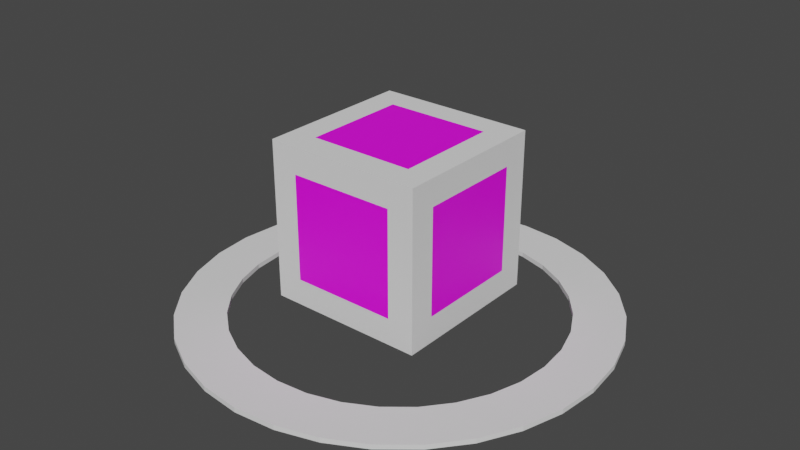 # Source: SceneGizmo.blend  (saved by Blender 3.0.42; exported with 4.5.12 LTS)
import bpy
from mathutils import Matrix  # noqa: F401  (used for matrix-valued properties, if any)

bpy.ops.wm.read_factory_settings(use_empty=True)
scene = bpy.context.scene
scene.name = 'Scene'

# ---- collections
col_collection = bpy.data.collections.new('Collection'); scene.collection.children.link(col_collection)

# ---- images (referenced by path relative to the original .blend; pixels are not part of the script)
import os
ASSET_DIR = os.environ.get("B2B_ASSET_DIR", "")  # directory of the original .blend (textures are referenced by path, not embedded)
HERE = os.path.dirname(os.path.abspath(__file__))  # packed textures are extracted next to this script under _unpacked/

def load_image(name, relpath, width, height, colorspace="sRGB"):
    """Load a texture the original file referenced (path relative to the .blend, or extracted next to this script)."""
    p = next((c for c in (os.path.join(HERE, relpath), os.path.join(ASSET_DIR, relpath)) if relpath and os.path.exists(c)), "")
    if p:
        img = bpy.data.images.load(p, check_existing=True)
        img.name = name
    else:  # same state as the original file: an image datablock whose file is absent (Cycles renders it pink)
        img = bpy.data.images.new(name, width, height)
        img.source = "FILE"
        img.filepath = "//" + (relpath or name)
    img.colorspace_settings.name = colorspace
    return img
img_shita_png = load_image('Shita.png', 'Shita.png', 1024, 1024, 'sRGB')
img_ushiro_png = load_image('Ushiro.png', 'Ushiro.png', 1024, 1024, 'sRGB')
img_hidari_png = load_image('Hidari.png', 'Hidari.png', 1024, 1024, 'sRGB')
img_ue_png = load_image('Ue.png', 'Ue.png', 1024, 1024, 'sRGB')
img_mae_png = load_image('Mae.png', 'Mae.png', 1024, 1024, 'sRGB')
img_migi_png = load_image('Migi.png', 'Migi.png', 1024, 1024, 'sRGB')

# ---- materials (node trees are filled in below, after node groups)
mat_shita = bpy.data.materials.new('Shita')
mat_shita.use_transparent_shadow = False
mat_ushiro = bpy.data.materials.new('Ushiro')
mat_ushiro.use_transparent_shadow = False
mat_hidari = bpy.data.materials.new('Hidari')
mat_hidari.use_transparent_shadow = False
mat_ue = bpy.data.materials.new('Ue')
mat_ue.use_transparent_shadow = False
mat_mae = bpy.data.materials.new('Mae')
mat_mae.use_transparent_shadow = False
mat_migi = bpy.data.materials.new('Migi')
mat_migi.use_transparent_shadow = False

# ---- material node trees
mat_shita.use_nodes = True; mat_shita.node_tree.nodes.clear()
_N = mat_shita.node_tree.nodes; _L = mat_shita.node_tree.links
n0 = _N.new('ShaderNodeBsdfPrincipled'); n0.name = 'Principled BSDF'; n0.location = (10, 300)
n0.distribution = 'GGX'
n0.subsurface_method = 'BURLEY'
n0.inputs[3].default_value = 1.45
n0.inputs[27].default_value = (0.0, 0.0, 0.0, 1.0)
n0.inputs[28].default_value = 1.0
n1 = _N.new('ShaderNodeOutputMaterial'); n1.name = 'Material Output'; n1.location = (300, 300)
n2 = _N.new('ShaderNodeTexImage'); n2.name = '画像テクスチャ'; n2.location = (-280, 280)
n2.image = img_shita_png
_L.new(n0.outputs[0], n1.inputs[0])
_L.new(n2.outputs[0], n0.inputs[0])
n1.is_active_output = True
mat_ushiro.use_nodes = True; mat_ushiro.node_tree.nodes.clear()
_N = mat_ushiro.node_tree.nodes; _L = mat_ushiro.node_tree.links
n0 = _N.new('ShaderNodeBsdfPrincipled'); n0.name = 'Principled BSDF'; n0.location = (10, 300)
n0.distribution = 'GGX'
n0.subsurface_method = 'BURLEY'
n0.inputs[3].default_value = 1.45
n0.inputs[27].default_value = (0.0, 0.0, 0.0, 1.0)
n0.inputs[28].default_value = 1.0
n1 = _N.new('ShaderNodeOutputMaterial'); n1.name = 'Material Output'; n1.location = (300, 300)
n2 = _N.new('ShaderNodeTexImage'); n2.name = '画像テクスチャ'; n2.location = (-280, 280)
n2.image = img_ushiro_png
_L.new(n0.outputs[0], n1.inputs[0])
_L.new(n2.outputs[0], n0.inputs[0])
n1.is_active_output = True
mat_hidari.use_nodes = True; mat_hidari.node_tree.nodes.clear()
_N = mat_hidari.node_tree.nodes; _L = mat_hidari.node_tree.links
n0 = _N.new('ShaderNodeBsdfPrincipled'); n0.name = 'Principled BSDF'; n0.location = (10, 300)
n0.distribution = 'GGX'
n0.subsurface_method = 'BURLEY'
n0.inputs[3].default_value = 1.45
n0.inputs[27].default_value = (0.0, 0.0, 0.0, 1.0)
n0.inputs[28].default_value = 1.0
n1 = _N.new('ShaderNodeOutputMaterial'); n1.name = 'Material Output'; n1.location = (300, 300)
n2 = _N.new('ShaderNodeTexImage'); n2.name = '画像テクスチャ'; n2.location = (-280, 280)
n2.image = img_hidari_png
_L.new(n0.outputs[0], n1.inputs[0])
_L.new(n2.outputs[0], n0.inputs[0])
n1.is_active_output = True
mat_ue.use_nodes = True; mat_ue.node_tree.nodes.clear()
_N = mat_ue.node_tree.nodes; _L = mat_ue.node_tree.links
n0 = _N.new('ShaderNodeBsdfPrincipled'); n0.name = 'Principled BSDF'; n0.location = (10, 300)
n0.distribution = 'GGX'
n0.subsurface_method = 'BURLEY'
n0.inputs[3].default_value = 1.45
n0.inputs[27].default_value = (0.0, 0.0, 0.0, 1.0)
n0.inputs[28].default_value = 1.0
n1 = _N.new('ShaderNodeOutputMaterial'); n1.name = 'Material Output'; n1.location = (300, 300)
n2 = _N.new('ShaderNodeTexImage'); n2.name = '画像テクスチャ'; n2.location = (-280, 280)
n2.image = img_ue_png
_L.new(n0.outputs[0], n1.inputs[0])
_L.new(n2.outputs[0], n0.inputs[0])
n1.is_active_output = True
mat_mae.use_nodes = True; mat_mae.node_tree.nodes.clear()
_N = mat_mae.node_tree.nodes; _L = mat_mae.node_tree.links
n0 = _N.new('ShaderNodeBsdfPrincipled'); n0.name = 'Principled BSDF'; n0.location = (10, 300)
n0.distribution = 'GGX'
n0.subsurface_method = 'BURLEY'
n0.inputs[3].default_value = 1.45
n0.inputs[27].default_value = (0.0, 0.0, 0.0, 1.0)
n0.inputs[28].default_value = 1.0
n1 = _N.new('ShaderNodeOutputMaterial'); n1.name = 'Material Output'; n1.location = (300, 300)
n2 = _N.new('ShaderNodeTexImage'); n2.name = '画像テクスチャ'; n2.location = (-280, 280)
n2.image = img_mae_png
_L.new(n0.outputs[0], n1.inputs[0])
_L.new(n2.outputs[0], n0.inputs[0])
n1.is_active_output = True
mat_migi.use_nodes = True; mat_migi.node_tree.nodes.clear()
_N = mat_migi.node_tree.nodes; _L = mat_migi.node_tree.links
n0 = _N.new('ShaderNodeBsdfPrincipled'); n0.name = 'Principled BSDF'; n0.location = (10, 300)
n0.distribution = 'GGX'
n0.subsurface_method = 'BURLEY'
n0.inputs[3].default_value = 1.45
n0.inputs[27].default_value = (0.0, 0.0, 0.0, 1.0)
n0.inputs[28].default_value = 1.0
n1 = _N.new('ShaderNodeOutputMaterial'); n1.name = 'Material Output'; n1.location = (300, 300)
n2 = _N.new('ShaderNodeTexImage'); n2.name = '画像テクスチャ'; n2.location = (-280, 280)
n2.image = img_migi_png
_L.new(n0.outputs[0], n1.inputs[0])
_L.new(n2.outputs[0], n0.inputs[0])
n1.is_active_output = True

# ---- world
world_world = bpy.data.worlds.new('World'); scene.world = world_world
world_world.use_nodes = True; world_world.node_tree.nodes.clear()
_N = world_world.node_tree.nodes; _L = world_world.node_tree.links
n0 = _N.new('ShaderNodeOutputWorld'); n0.name = 'World Output'; n0.location = (300, 300)
n1 = _N.new('ShaderNodeBackground'); n1.name = 'Background'; n1.location = (10, 300)
n1.inputs[0].default_value = (0.05088, 0.05088, 0.05088, 1.0)
_L.new(n1.outputs[0], n0.inputs[0])
n0.is_active_output = True
world_world.color = (0.05088, 0.05088, 0.05088)
world_world.use_sun_shadow = False
world_world.sun_shadow_jitter_overblur = 0.0

# ---- meshes
me_x = bpy.data.meshes.new('立方体')
me_x.from_pydata([(-0.6667, 0.6667, 0.0), (0.6667, 0.6667, 0.0), (-0.6667, -0.6667, 0.0), (0.6667, -0.6667, 0.0)], [], [(1, 3, 2, 0)])
_uv = me_x.uv_layers.new(name='UVマップ')
_uv.uv.foreach_set('vector', [0.0, 1.0, 0.0, 0.0, 1.0, 0.0, 1.0, 1.0])
me_x.materials.append(mat_shita)
me_x.use_remesh_fix_poles = True
me_x.use_remesh_preserve_attributes = False
me_x.update()
me_001 = bpy.data.meshes.new('立方体.001')
me_001.from_pydata([(-0.1111, -0.1111, 0.1111), (0.2222, -0.1111, 0.1111), (-0.1111, -0.1111, -0.2222), (0.2222, -0.1111, -0.2222), (0.2222, 0.2222, 0.1111), (-0.1111, 0.2222, 0.1111), (-0.1111, 0.2222, -0.2222)], [], [(3, 1, 0, 2), (4, 5, 0, 1), (2, 0, 5, 6)])
_uv = me_001.uv_layers.new(name='UVマップ')
_uv.uv.foreach_set('vector', [0.5833, 0.9583, 0.625, 0.9583, 0.625, 1.0, 0.5833, 1.0, 0.8333, 0.7083, 0.875, 0.7083, 0.875, 0.75, 0.8333, 0.75, 0.5833, 0.0, 0.625, 0.0, 0.625, 0.04167, 0.5833, 0.04167])
me_001.use_remesh_fix_poles = True
me_001.use_remesh_preserve_attributes = False
me_001.update()
me_002 = bpy.data.meshes.new('立方体.002')
me_002.from_pydata([(-0.1111, -0.1111, -0.1111), (0.2222, -0.1111, -0.1111), (-0.1111, -0.1111, 0.2222), (0.2222, -0.1111, 0.2222), (-0.1111, 0.2222, -0.1111), (0.2222, 0.2222, -0.1111), (-0.1111, 0.2222, 0.2222)], [], [(4, 5, 1, 0), (1, 3, 2, 0), (0, 2, 6, 4)])
_uv = me_002.uv_layers.new(name='UVマップ')
_uv.uv.foreach_set('vector', [0.125, 0.7083, 0.1667, 0.7083, 0.1667, 0.75, 0.125, 0.75, 0.375, 0.9583, 0.4167, 0.9583, 0.4167, 1.0, 0.375, 1.0, 0.375, 0.0, 0.4167, 0.0, 0.4167, 0.04167, 0.375, 0.04167])
me_002.use_remesh_fix_poles = True
me_002.use_remesh_preserve_attributes = False
me_002.update()
me_003 = bpy.data.meshes.new('立方体.003')
me_003.from_pydata([(0.1111, -0.1111, -0.1111), (-0.2222, -0.1111, -0.1111), (0.1111, -0.1111, 0.2222), (-0.2222, -0.1111, 0.2222), (-0.2222, 0.2222, -0.1111), (0.1111, 0.2222, 0.2222), (0.1111, 0.2222, -0.1111)], [], [(4, 6, 0, 1), (0, 2, 3, 1), (6, 5, 2, 0)])
_uv = me_003.uv_layers.new(name='UVマップ')
_uv.uv.foreach_set('vector', [0.3333, 0.7083, 0.375, 0.7083, 0.375, 0.75, 0.3333, 0.75, 0.375, 0.75, 0.4167, 0.75, 0.4167, 0.7917, 0.375, 0.7917, 0.375, 0.7083, 0.4167, 0.7083, 0.4167, 0.75, 0.375, 0.75])
me_003.use_remesh_fix_poles = True
me_003.use_remesh_preserve_attributes = False
me_003.update()
me_004 = bpy.data.meshes.new('立方体.004')
me_004.from_pydata([(0.1111, -0.1111, 0.1111), (-0.2222, -0.1111, 0.1111), (0.1111, -0.1111, -0.2222), (-0.2222, -0.1111, -0.2222), (0.1111, 0.2222, 0.1111), (-0.2222, 0.2222, 0.1111), (0.1111, 0.2222, -0.2222)], [], [(6, 4, 0, 2), (2, 0, 1, 3), (4, 5, 1, 0)])
_uv = me_004.uv_layers.new(name='UVマップ')
_uv.uv.foreach_set('vector', [0.5833, 0.7083, 0.625, 0.7083, 0.625, 0.75, 0.5833, 0.75, 0.5833, 0.75, 0.625, 0.75, 0.625, 0.7917, 0.5833, 0.7917, 0.625, 0.7083, 0.6667, 0.7083, 0.6667, 0.75, 0.625, 0.75])
me_004.use_remesh_fix_poles = True
me_004.use_remesh_preserve_attributes = False
me_004.update()
me_005 = bpy.data.meshes.new('立方体.005')
me_005.from_pydata([(-0.08333, -0.08333, -0.3333), (-0.08333, -0.08333, 0.3333), (0.25, -0.08333, -0.3333), (0.25, -0.08333, 0.3333), (-0.08333, -0.08333, 0.6667), (0.25, -0.08333, 0.6667), (-0.08333, -0.08333, -0.6667), (0.25, -0.08333, -0.6667), (-0.08333, 0.25, -0.3333), (-0.08333, 0.25, 0.3333), (-0.08333, 0.25, 0.6667), (-0.08333, 0.25, -0.6667)], [], [(7, 2, 0, 6), (2, 3, 1, 0), (3, 5, 4, 1), (6, 0, 8, 11), (0, 1, 9, 8), (1, 4, 10, 9)])
_uv = me_005.uv_layers.new(name='UVマップ')
_uv.uv.foreach_set('vector', [0.4167, 0.9583, 0.4583, 0.9583, 0.4583, 1.0, 0.4167, 1.0, 0.4583, 0.9583, 0.5417, 0.9583, 0.5417, 1.0, 0.4583, 1.0, 0.5417, 0.9583, 0.5833, 0.9583, 0.5833, 1.0, 0.5417, 1.0, 0.4167, 0.0, 0.4583, 0.0, 0.4583, 0.04167, 0.4167, 0.04167, 0.4583, 0.0, 0.5417, 0.0, 0.5417, 0.04167, 0.4583, 0.04167, 0.5417, 0.0, 0.5833, 0.0, 0.5833, 0.04167, 0.5417, 0.04167])
me_005.use_remesh_fix_poles = True
me_005.use_remesh_preserve_attributes = False
me_005.update()
me_006 = bpy.data.meshes.new('立方体.006')
me_006.from_pydata([(1.0, -0.08333, -0.5833), (0.3333, -0.08333, 0.08333), (-0.3333, -0.08333, 0.08333), (-0.6667, -0.08333, 0.08333), (-0.6667, 1.917, -0.5833), (0.6667, -0.08333, 0.08333), (0.3333, -0.08333, -0.25), (-0.3333, -0.08333, -0.25), (-0.6667, -0.08333, -0.25), (0.6667, -0.08333, -0.25), (1.0, 0.5833, -0.25), (0.3333, 0.25, 0.08333), (-0.3333, 0.25, 0.08333), (-0.6667, 0.25, 0.08333), (0.6667, 0.25, 0.08333)], [], [(14, 11, 1, 5), (11, 12, 2, 1), (9, 5, 1, 6), (6, 1, 2, 7), (12, 13, 3, 2), (7, 2, 3, 8)])
_uv = me_006.uv_layers.new(name='UVマップ')
_uv.uv.foreach_set('vector', [0.6667, 0.7083, 0.7083, 0.7083, 0.7083, 0.75, 0.6667, 0.75, 0.7083, 0.7083, 0.7917, 0.7083, 0.7917, 0.75, 0.7083, 0.75, 0.5833, 0.7917, 0.625, 0.7917, 0.625, 0.8333, 0.5833, 0.8333, 0.5833, 0.8333, 0.625, 0.8333, 0.625, 0.9167, 0.5833, 0.9167, 0.7917, 0.7083, 0.8333, 0.7083, 0.8333, 0.75, 0.7917, 0.75, 0.5833, 0.9167, 0.625, 0.9167, 0.625, 0.9583, 0.5833, 0.9583])
me_006.use_remesh_fix_poles = True
me_006.use_remesh_preserve_attributes = False
me_006.update()
me_007 = bpy.data.meshes.new('立方体.007')
me_007.from_pydata([(-0.3333, -0.08333, -0.08333), (0.3333, -0.08333, -0.08333), (-0.6667, -0.08333, -0.08333), (0.6667, -0.08333, -0.08333), (0.3333, -0.08333, 0.25), (-0.3333, -0.08333, 0.25), (-0.6667, -0.08333, 0.25), (0.6667, -0.08333, 0.25), (-0.3333, 0.25, -0.08333), (0.3333, 0.25, -0.08333), (-0.6667, 0.25, -0.08333), (0.6667, 0.25, -0.08333)], [], [(10, 8, 0, 2), (8, 9, 1, 0), (9, 11, 3, 1), (0, 5, 6, 2), (1, 4, 5, 0), (3, 7, 4, 1)])
_uv = me_007.uv_layers.new(name='UVマップ')
_uv.uv.foreach_set('vector', [0.1667, 0.7083, 0.2083, 0.7083, 0.2083, 0.75, 0.1667, 0.75, 0.2083, 0.7083, 0.2917, 0.7083, 0.2917, 0.75, 0.2083, 0.75, 0.2917, 0.7083, 0.3333, 0.7083, 0.3333, 0.75, 0.2917, 0.75, 0.375, 0.9167, 0.4167, 0.9167, 0.4167, 0.9583, 0.375, 0.9583, 0.375, 0.8333, 0.4167, 0.8333, 0.4167, 0.9167, 0.375, 0.9167, 0.375, 0.7917, 0.4167, 0.7917, 0.4167, 0.8333, 0.375, 0.8333])
me_007.use_remesh_fix_poles = True
me_007.use_remesh_preserve_attributes = False
me_007.update()
me_008 = bpy.data.meshes.new('立方体.008')
me_008.from_pydata([(0.08333, -0.08333, 0.3333), (0.08333, -0.08333, -0.3333), (-0.25, -0.08333, -0.3333), (-0.25, -0.08333, 0.3333), (0.08333, -0.08333, 0.6667), (-0.25, -0.08333, 0.6667), (0.08333, -0.08333, -0.6667), (-0.25, -0.08333, -0.6667), (-0.5833, 0.5833, -1.0), (0.08333, 0.25, -0.3333), (0.08333, 0.25, 0.3333), (0.08333, 0.25, 0.6667), (0.08333, 0.25, -0.6667)], [], [(12, 9, 1, 6), (9, 10, 0, 1), (6, 1, 2, 7), (1, 0, 3, 2), (0, 4, 5, 3), (10, 11, 4, 0)])
_uv = me_008.uv_layers.new(name='UVマップ')
_uv.uv.foreach_set('vector', [0.4167, 0.7083, 0.4583, 0.7083, 0.4583, 0.75, 0.4167, 0.75, 0.4583, 0.7083, 0.5417, 0.7083, 0.5417, 0.75, 0.4583, 0.75, 0.4167, 0.75, 0.4583, 0.75, 0.4583, 0.7917, 0.4167, 0.7917, 0.4583, 0.75, 0.5417, 0.75, 0.5417, 0.7917, 0.4583, 0.7917, 0.5417, 0.75, 0.5833, 0.75, 0.5833, 0.7917, 0.5417, 0.7917, 0.5417, 0.7083, 0.5833, 0.7083, 0.5833, 0.75, 0.5417, 0.75])
me_008.use_remesh_fix_poles = True
me_008.use_remesh_preserve_attributes = False
me_008.update()
me_009 = bpy.data.meshes.new('立方体.009')
me_009.from_pydata([(-0.6667, 0.0, 0.6667), (0.6667, 0.0, 0.6667), (-0.6667, 0.0, -0.6667), (0.6667, 0.0, -0.6667)], [], [(1, 0, 2, 3)])
_uv = me_009.uv_layers.new(name='UVマップ')
_uv.uv.foreach_set('vector', [1.0, 1.0, 0.0, 1.0, 0.0, 0.0, 1.0, 0.0])
me_009.materials.append(mat_ushiro)
me_009.use_remesh_fix_poles = True
me_009.use_remesh_preserve_attributes = False
me_009.update()
me_010 = bpy.data.meshes.new('立方体.010')
me_010.from_pydata([(0.08333, 0.3333, 0.08333), (0.08333, -0.3333, 0.08333), (-0.25, 0.3333, 0.08333), (-0.25, -0.3333, 0.08333), (0.08333, 0.3333, -0.25), (0.08333, -0.3333, -0.25), (0.08333, 0.6667, 0.08333), (-0.25, 0.6667, 0.08333), (0.08333, 0.6667, -0.25), (0.08333, -0.6667, 0.08333), (-0.25, -0.6667, 0.08333), (0.08333, -0.6667, -0.25)], [], [(6, 7, 2, 0), (0, 2, 3, 1), (8, 6, 0, 4), (4, 0, 1, 5), (1, 3, 10, 9), (5, 1, 9, 11)])
_uv = me_010.uv_layers.new(name='UVマップ')
_uv.uv.foreach_set('vector', [0.625, 0.5417, 0.6667, 0.5417, 0.6667, 0.5833, 0.625, 0.5833, 0.625, 0.5833, 0.6667, 0.5833, 0.6667, 0.6667, 0.625, 0.6667, 0.5833, 0.5417, 0.625, 0.5417, 0.625, 0.5833, 0.5833, 0.5833, 0.5833, 0.5833, 0.625, 0.5833, 0.625, 0.6667, 0.5833, 0.6667, 0.625, 0.6667, 0.6667, 0.6667, 0.6667, 0.7083, 0.625, 0.7083, 0.5833, 0.6667, 0.625, 0.6667, 0.625, 0.7083, 0.5833, 0.7083])
me_010.use_remesh_fix_poles = True
me_010.use_remesh_preserve_attributes = False
me_010.update()
me_011 = bpy.data.meshes.new('立方体.011')
me_011.from_pydata([(0.1111, 0.1111, 0.1111), (-0.2222, 0.1111, 0.1111), (0.1111, 0.1111, -0.2222), (-0.2222, 0.1111, -0.2222), (0.1111, -0.2222, 0.1111), (-0.2222, -0.2222, 0.1111), (0.1111, -0.2222, -0.2222)], [], [(3, 1, 0, 2), (2, 0, 4, 6), (0, 1, 5, 4)])
_uv = me_011.uv_layers.new(name='UVマップ')
_uv.uv.foreach_set('vector', [0.5833, 0.4583, 0.625, 0.4583, 0.625, 0.5, 0.5833, 0.5, 0.5833, 0.5, 0.625, 0.5, 0.625, 0.5417, 0.5833, 0.5417, 0.625, 0.5, 0.6667, 0.5, 0.6667, 0.5417, 0.625, 0.5417])
me_011.use_remesh_fix_poles = True
me_011.use_remesh_preserve_attributes = False
me_011.update()
me_012 = bpy.data.meshes.new('立方体.012')
me_012.from_pydata([(0.0, 0.6667, 0.6667), (0.0, 0.6667, -0.6667), (0.0, -0.6667, 0.6667), (0.0, -0.6667, -0.6667)], [], [(1, 0, 2, 3)])
_uv = me_012.uv_layers.new(name='UVマップ')
_uv.uv.foreach_set('vector', [1.0, 0.0, 1.0, 1.0, 0.0, 1.0, 0.0, 0.0])
me_012.materials.append(mat_hidari)
me_012.use_remesh_fix_poles = True
me_012.use_remesh_preserve_attributes = False
me_012.update()
me_013 = bpy.data.meshes.new('立方体.013')
me_013.from_pydata([(0.08333, -0.3333, -0.08333), (0.08333, 0.3333, -0.08333), (-0.25, 0.3333, -0.08333), (-0.25, -0.3333, -0.08333), (0.08333, 0.3333, 0.25), (0.08333, -0.3333, 0.25), (0.08333, 0.6667, -0.08333), (-0.25, 0.6667, -0.08333), (0.08333, 0.6667, 0.25), (-0.25, -0.6667, -0.08333), (0.08333, -0.6667, 0.25), (0.08333, -0.6667, -0.08333)], [], [(6, 8, 4, 1), (1, 4, 5, 0), (7, 6, 1, 2), (2, 1, 0, 3), (0, 5, 10, 11), (3, 0, 11, 9)])
_uv = me_013.uv_layers.new(name='UVマップ')
_uv.uv.foreach_set('vector', [0.375, 0.5417, 0.4167, 0.5417, 0.4167, 0.5833, 0.375, 0.5833, 0.375, 0.5833, 0.4167, 0.5833, 0.4167, 0.6667, 0.375, 0.6667, 0.3333, 0.5417, 0.375, 0.5417, 0.375, 0.5833, 0.3333, 0.5833, 0.3333, 0.5833, 0.375, 0.5833, 0.375, 0.6667, 0.3333, 0.6667, 0.375, 0.6667, 0.4167, 0.6667, 0.4167, 0.7083, 0.375, 0.7083, 0.3333, 0.6667, 0.375, 0.6667, 0.375, 0.7083, 0.3333, 0.7083])
me_013.use_remesh_fix_poles = True
me_013.use_remesh_preserve_attributes = False
me_013.update()
me_014 = bpy.data.meshes.new('立方体.014')
me_014.from_pydata([(0.1111, 0.1111, -0.1111), (-0.2222, 0.1111, -0.1111), (0.1111, 0.1111, 0.2222), (-0.2222, 0.1111, 0.2222), (0.1111, -0.2222, -0.1111), (-0.2222, -0.2222, -0.1111), (0.1111, -0.2222, 0.2222)], [], [(1, 3, 2, 0), (1, 0, 4, 5), (0, 2, 6, 4)])
_uv = me_014.uv_layers.new(name='UVマップ')
_uv.uv.foreach_set('vector', [0.375, 0.4583, 0.4167, 0.4583, 0.4167, 0.5, 0.375, 0.5, 0.3333, 0.5, 0.375, 0.5, 0.375, 0.5417, 0.3333, 0.5417, 0.375, 0.5, 0.4167, 0.5, 0.4167, 0.5417, 0.375, 0.5417])
me_014.use_remesh_fix_poles = True
me_014.use_remesh_preserve_attributes = False
me_014.update()
me_015 = bpy.data.meshes.new('立方体.015')
me_015.from_pydata([(0.08333, 0.08333, 0.3333), (0.08333, 0.08333, -0.3333), (-0.25, 0.08333, -0.3333), (-0.25, 0.08333, 0.3333), (0.08333, 0.08333, 0.6667), (-0.25, 0.08333, 0.6667), (0.08333, 0.08333, -0.6667), (-0.25, 0.08333, -0.6667), (0.08333, -0.25, -0.3333), (0.08333, -0.25, 0.3333), (0.08333, -0.25, 0.6667), (0.08333, -0.25, -0.6667)], [], [(7, 2, 1, 6), (2, 3, 0, 1), (3, 5, 4, 0), (6, 1, 8, 11), (1, 0, 9, 8), (0, 4, 10, 9)])
_uv = me_015.uv_layers.new(name='UVマップ')
_uv.uv.foreach_set('vector', [0.4167, 0.4583, 0.4583, 0.4583, 0.4583, 0.5, 0.4167, 0.5, 0.4583, 0.4583, 0.5417, 0.4583, 0.5417, 0.5, 0.4583, 0.5, 0.5417, 0.4583, 0.5833, 0.4583, 0.5833, 0.5, 0.5417, 0.5, 0.4167, 0.5, 0.4583, 0.5, 0.4583, 0.5417, 0.4167, 0.5417, 0.4583, 0.5, 0.5417, 0.5, 0.5417, 0.5417, 0.4583, 0.5417, 0.5417, 0.5, 0.5833, 0.5, 0.5833, 0.5417, 0.5417, 0.5417])
me_015.use_remesh_fix_poles = True
me_015.use_remesh_preserve_attributes = False
me_015.update()
me_016 = bpy.data.meshes.new('立方体.016')
me_016.from_pydata([(-0.1111, 0.1111, 0.1111), (0.2222, 0.1111, 0.1111), (-0.1111, 0.1111, -0.2222), (0.2222, 0.1111, -0.2222), (-0.1111, -0.2222, 0.1111), (-0.1111, -0.2222, -0.2222), (0.2222, -0.2222, 0.1111)], [], [(5, 4, 0, 2), (2, 0, 1, 3), (1, 0, 4, 6)])
_uv = me_016.uv_layers.new(name='UVマップ')
_uv.uv.foreach_set('vector', [0.5833, 0.2083, 0.625, 0.2083, 0.625, 0.25, 0.5833, 0.25, 0.5833, 0.25, 0.625, 0.25, 0.625, 0.2917, 0.5833, 0.2917, 0.8333, 0.5, 0.875, 0.5, 0.875, 0.5417, 0.8333, 0.5417])
me_016.use_remesh_fix_poles = True
me_016.use_remesh_preserve_attributes = False
me_016.update()
me_017 = bpy.data.meshes.new('立方体.017')
me_017.from_pydata([(-0.3333, 0.08333, 0.08333), (0.3333, 0.08333, 0.08333), (-0.6667, 0.08333, 0.08333), (0.6667, 0.08333, 0.08333), (-0.3333, 0.08333, -0.25), (0.3333, 0.08333, -0.25), (-0.6667, 0.08333, -0.25), (0.6667, 0.08333, -0.25), (0.3333, -0.25, 0.08333), (-0.3333, -0.25, 0.08333), (-0.6667, -0.25, 0.08333), (0.6667, -0.25, 0.08333)], [], [(6, 2, 0, 4), (4, 0, 1, 5), (5, 1, 3, 7), (3, 1, 8, 11), (1, 0, 9, 8), (0, 2, 10, 9)])
_uv = me_017.uv_layers.new(name='UVマップ')
_uv.uv.foreach_set('vector', [0.5833, 0.2917, 0.625, 0.2917, 0.625, 0.3333, 0.5833, 0.3333, 0.5833, 0.3333, 0.625, 0.3333, 0.625, 0.4167, 0.5833, 0.4167, 0.5833, 0.4167, 0.625, 0.4167, 0.625, 0.4583, 0.5833, 0.4583, 0.6667, 0.5, 0.7083, 0.5, 0.7083, 0.5417, 0.6667, 0.5417, 0.7083, 0.5, 0.7917, 0.5, 0.7917, 0.5417, 0.7083, 0.5417, 0.7917, 0.5, 0.8333, 0.5, 0.8333, 0.5417, 0.7917, 0.5417])
me_017.use_remesh_fix_poles = True
me_017.use_remesh_preserve_attributes = False
me_017.update()
me_018 = bpy.data.meshes.new('立方体.018')
me_018.from_pydata([(-0.08333, -0.3333, 0.08333), (-0.08333, 0.3333, 0.08333), (0.25, 0.3333, 0.08333), (0.25, -0.3333, 0.08333), (-0.08333, -0.3333, -0.25), (-0.08333, 0.3333, -0.25), (-0.08333, 0.6667, 0.08333), (-0.08333, 0.6667, -0.25), (0.25, 0.6667, 0.08333), (0.25, -0.6667, 0.08333), (-0.08333, -0.6667, 0.08333), (-0.08333, -0.6667, -0.25)], [], [(8, 6, 1, 2), (2, 1, 0, 3), (11, 10, 0, 4), (4, 0, 1, 5), (5, 1, 6, 7), (3, 0, 10, 9)])
_uv = me_018.uv_layers.new(name='UVマップ')
_uv.uv.foreach_set('vector', [0.8333, 0.5417, 0.875, 0.5417, 0.875, 0.5833, 0.8333, 0.5833, 0.8333, 0.5833, 0.875, 0.5833, 0.875, 0.6667, 0.8333, 0.6667, 0.5833, 0.04167, 0.625, 0.04167, 0.625, 0.08333, 0.5833, 0.08333, 0.5833, 0.08333, 0.625, 0.08333, 0.625, 0.1667, 0.5833, 0.1667, 0.5833, 0.1667, 0.625, 0.1667, 0.625, 0.2083, 0.5833, 0.2083, 0.8333, 0.6667, 0.875, 0.6667, 0.875, 0.7083, 0.8333, 0.7083])
me_018.use_remesh_fix_poles = True
me_018.use_remesh_preserve_attributes = False
me_018.update()
me_019 = bpy.data.meshes.new('立方体.019')
me_019.from_pydata([(-0.6667, 0.6667, 0.0), (0.6667, 0.6667, 0.0), (-0.6667, -0.6667, 0.0), (0.6667, -0.6667, 0.0)], [], [(1, 0, 2, 3)])
_uv = me_019.uv_layers.new(name='UVマップ')
_uv.uv.foreach_set('vector', [0.0, 0.0, 1.0, 0.0, 1.0, 1.0, 0.0, 1.0])
me_019.materials.append(mat_ue)
me_019.use_remesh_fix_poles = True
me_019.use_remesh_preserve_attributes = False
me_019.update()
me_020 = bpy.data.meshes.new('立方体.020')
me_020.from_pydata([(-0.6667, 0.0, 0.6667), (0.6667, 0.0, 0.6667), (-0.6667, 0.0, -0.6667), (0.6667, 0.0, -0.6667)], [], [(1, 3, 2, 0)])
_uv = me_020.uv_layers.new(name='UVマップ')
_uv.uv.foreach_set('vector', [0.0, 1.0, 0.0, 0.0, 1.0, 0.0, 1.0, 1.0])
me_020.materials.append(mat_mae)
me_020.use_remesh_fix_poles = True
me_020.use_remesh_preserve_attributes = False
me_020.update()
me_021 = bpy.data.meshes.new('立方体.021')
me_021.from_pydata([(0.0, 0.6667, 0.6667), (0.0, 0.6667, -0.6667), (0.0, -0.6667, 0.6667), (0.0, -0.6667, -0.6667)], [], [(1, 3, 2, 0)])
_uv = me_021.uv_layers.new(name='UVマップ')
_uv.uv.foreach_set('vector', [0.0, 0.0, 1.0, 0.0, 1.0, 1.0, 0.0, 1.0])
me_021.materials.append(mat_migi)
me_021.use_remesh_fix_poles = True
me_021.use_remesh_preserve_attributes = False
me_021.update()
me_022 = bpy.data.meshes.new('立方体.022')
me_022.from_pydata([(-0.08333, 0.08333, 0.3333), (-0.08333, 0.08333, -0.3333), (0.25, 0.08333, -0.3333), (0.25, 0.08333, 0.3333), (-0.08333, 0.08333, 0.6667), (0.25, 0.08333, 0.6667), (-0.08333, 0.08333, -0.6667), (0.25, 0.08333, -0.6667), (-0.08333, -0.25, -0.3333), (-0.08333, -0.25, 0.3333), (-0.08333, -0.25, 0.6667), (-0.08333, -0.25, -0.6667)], [], [(11, 8, 1, 6), (8, 9, 0, 1), (6, 1, 2, 7), (1, 0, 3, 2), (0, 4, 5, 3), (9, 10, 4, 0)])
_uv = me_022.uv_layers.new(name='UVマップ')
_uv.uv.foreach_set('vector', [0.4167, 0.2083, 0.4583, 0.2083, 0.4583, 0.25, 0.4167, 0.25, 0.4583, 0.2083, 0.5417, 0.2083, 0.5417, 0.25, 0.4583, 0.25, 0.4167, 0.25, 0.4583, 0.25, 0.4583, 0.2917, 0.4167, 0.2917, 0.4583, 0.25, 0.5417, 0.25, 0.5417, 0.2917, 0.4583, 0.2917, 0.5417, 0.25, 0.5833, 0.25, 0.5833, 0.2917, 0.5417, 0.2917, 0.5417, 0.2083, 0.5833, 0.2083, 0.5833, 0.25, 0.5417, 0.25])
me_022.use_remesh_fix_poles = True
me_022.use_remesh_preserve_attributes = False
me_022.update()
me_023 = bpy.data.meshes.new('立方体.023')
me_023.from_pydata([(-0.1111, 0.1111, -0.1111), (0.2222, 0.1111, -0.1111), (-0.1111, 0.1111, 0.2222), (0.2222, 0.1111, 0.2222), (-0.1111, -0.2222, 0.2222), (-0.1111, -0.2222, -0.1111), (0.2222, -0.2222, -0.1111)], [], [(0, 2, 3, 1), (5, 4, 2, 0), (0, 1, 6, 5)])
_uv = me_023.uv_layers.new(name='UVマップ')
_uv.uv.foreach_set('vector', [0.375, 0.25, 0.4167, 0.25, 0.4167, 0.2917, 0.375, 0.2917, 0.375, 0.2083, 0.4167, 0.2083, 0.4167, 0.25, 0.375, 0.25, 0.125, 0.5, 0.1667, 0.5, 0.1667, 0.5417, 0.125, 0.5417])
me_023.use_remesh_fix_poles = True
me_023.use_remesh_preserve_attributes = False
me_023.update()
me_024 = bpy.data.meshes.new('立方体.024')
me_024.from_pydata([(-0.08333, 0.3333, -0.08333), (-0.08333, -0.3333, -0.08333), (0.25, 0.3333, -0.08333), (0.25, -0.3333, -0.08333), (-0.08333, -0.3333, 0.25), (-0.08333, 0.3333, 0.25), (-0.08333, 0.6667, 0.25), (-0.08333, 0.6667, -0.08333), (0.25, 0.6667, -0.08333), (-0.08333, -0.6667, -0.08333), (0.25, -0.6667, -0.08333), (-0.08333, -0.6667, 0.25)], [], [(9, 11, 4, 1), (1, 4, 5, 0), (7, 8, 2, 0), (0, 2, 3, 1), (0, 5, 6, 7), (1, 3, 10, 9)])
_uv = me_024.uv_layers.new(name='UVマップ')
_uv.uv.foreach_set('vector', [0.375, 0.04167, 0.4167, 0.04167, 0.4167, 0.08333, 0.375, 0.08333, 0.375, 0.08333, 0.4167, 0.08333, 0.4167, 0.1667, 0.375, 0.1667, 0.125, 0.5417, 0.1667, 0.5417, 0.1667, 0.5833, 0.125, 0.5833, 0.125, 0.5833, 0.1667, 0.5833, 0.1667, 0.6667, 0.125, 0.6667, 0.375, 0.1667, 0.4167, 0.1667, 0.4167, 0.2083, 0.375, 0.2083, 0.125, 0.6667, 0.1667, 0.6667, 0.1667, 0.7083, 0.125, 0.7083])
me_024.use_remesh_fix_poles = True
me_024.use_remesh_preserve_attributes = False
me_024.update()
me_025 = bpy.data.meshes.new('立方体.025')
me_025.from_pydata([(0.3333, 0.08333, -0.08333), (-0.3333, 0.08333, -0.08333), (-0.6667, 0.08333, -0.08333), (0.6667, 0.08333, -0.08333), (-0.3333, 0.08333, 0.25), (0.3333, 0.08333, 0.25), (-0.6667, 0.08333, 0.25), (0.6667, 0.08333, 0.25), (-0.3333, -0.25, -0.08333), (0.3333, -0.25, -0.08333), (-0.6667, -0.25, -0.08333), (0.6667, -0.25, -0.08333)], [], [(0, 5, 7, 3), (1, 4, 5, 0), (2, 6, 4, 1), (2, 1, 8, 10), (1, 0, 9, 8), (0, 3, 11, 9)])
_uv = me_025.uv_layers.new(name='UVマップ')
_uv.uv.foreach_set('vector', [0.375, 0.4167, 0.4167, 0.4167, 0.4167, 0.4583, 0.375, 0.4583, 0.375, 0.3333, 0.4167, 0.3333, 0.4167, 0.4167, 0.375, 0.4167, 0.375, 0.2917, 0.4167, 0.2917, 0.4167, 0.3333, 0.375, 0.3333, 0.1667, 0.5, 0.2083, 0.5, 0.2083, 0.5417, 0.1667, 0.5417, 0.2083, 0.5, 0.2917, 0.5, 0.2917, 0.5417, 0.2083, 0.5417, 0.2917, 0.5, 0.3333, 0.5, 0.3333, 0.5417, 0.2917, 0.5417])
me_025.use_remesh_fix_poles = True
me_025.use_remesh_preserve_attributes = False
me_025.update()
me_x_1 = bpy.data.meshes.new('円柱')
me_x_1.from_pydata([(1.421e-07, 2.69, 0.0306), (0.5248, 2.638, 0.0306), (1.029, 2.485, 0.0306), (1.495, 2.237, 0.0306), (1.902, 1.902, 0.0306), (2.237, 1.495, 0.0306), (2.485, 1.029, 0.0306), (2.638, 0.5248, 0.0306), (2.69, -3.53e-07, 0.0306), (2.638, -0.5248, 0.0306), (2.485, -1.029, 0.0306), (2.237, -1.495, 0.0306), (1.902, -1.902, 0.0306), (1.495, -2.237, 0.0306), (1.029, -2.485, 0.0306), (0.5248, -2.638, 0.0306), (-9.306e-08, -2.69, 0.0306), (-0.5248, -2.638, 0.0306), (-1.029, -2.485, 0.0306), (-1.495, -2.237, 0.0306), (-1.902, -1.902, 0.0306), (-2.237, -1.495, 0.0306), (-2.485, -1.029, 0.0306), (-2.638, -0.5248, 0.0306), (-2.69, -2.033e-07, 0.0306), (-2.638, 0.5248, 0.0306), (-2.485, 1.029, 0.0306), (-2.237, 1.495, 0.0306), (-1.902, 1.902, 0.0306), (-1.495, 2.237, 0.0306), (-1.029, 2.485, 0.0306), (-0.5248, 2.638, 0.0306), (0.4031, 2.027, 0.0306), (3.47e-08, 2.066, 0.0306), (0.7907, 1.909, 0.0306), (1.148, 1.718, 0.0306), (1.461, 1.461, 0.0306), (1.718, 1.148, 0.0306), (1.909, 0.7907, 0.0306), (2.027, 0.4031, 0.0306), (2.066, -3.39e-07, 0.0306), (2.027, -0.4031, 0.0306), (1.909, -0.7907, 0.0306), (1.718, -1.148, 0.0306), (1.461, -1.461, 0.0306), (1.148, -1.718, 0.0306), (0.7907, -1.909, 0.0306), (0.4031, -2.027, 0.0306), (-5.336e-08, -2.066, 0.0306), (-0.4031, -2.027, 0.0306), (-0.7907, -1.909, 0.0306), (-1.148, -1.718, 0.0306), (-1.461, -1.461, 0.0306), (-1.718, -1.148, 0.0306), (-1.909, -0.7907, 0.0306), (-2.027, -0.4031, 0.0306), (-2.066, -2.057e-07, 0.0306), (-2.027, 0.4031, 0.0306), (-1.909, 0.7907, 0.0306), (-1.718, 1.148, 0.0306), (-1.461, 1.461, 0.0306), (-1.148, 1.718, 0.0306), (-0.7907, 1.909, 0.0306), (-0.4031, 2.027, 0.0306), (0.4031, 2.027, -0.0306), (3.47e-08, 2.066, -0.0306), (0.7907, 1.909, -0.0306), (1.148, 1.718, -0.0306), (1.461, 1.461, -0.0306), (1.718, 1.148, -0.0306), (1.909, 0.7907, -0.0306), (2.027, 0.4031, -0.0306), (2.066, -3.39e-07, -0.0306), (2.027, -0.4031, -0.0306), (1.909, -0.7907, -0.0306), (1.718, -1.148, -0.0306), (1.461, -1.461, -0.0306), (1.148, -1.718, -0.0306), (0.7907, -1.909, -0.0306), (0.4031, -2.027, -0.0306), (-5.336e-08, -2.066, -0.0306), (-0.4031, -2.027, -0.0306), (-0.7907, -1.909, -0.0306), (-1.148, -1.718, -0.0306), (-1.461, -1.461, -0.0306), (-1.718, -1.148, -0.0306), (-1.909, -0.7907, -0.0306), (-2.027, -0.4031, -0.0306), (-2.066, -2.057e-07, -0.0306), (-2.027, 0.4031, -0.0306), (-1.909, 0.7907, -0.0306), (-1.718, 1.148, -0.0306), (-1.461, 1.461, -0.0306), (-1.148, 1.718, -0.0306), (-0.7907, 1.909, -0.0306), (-0.4031, 2.027, -0.0306), (0.5248, 2.638, -0.0306), (1.421e-07, 2.69, -0.0306), (1.029, 2.485, -0.0306), (1.495, 2.237, -0.0306), (1.902, 1.902, -0.0306), (2.237, 1.495, -0.0306), (2.485, 1.029, -0.0306), (2.638, 0.5248, -0.0306), (2.69, -3.53e-07, -0.0306), (2.638, -0.5248, -0.0306), (2.485, -1.029, -0.0306), (2.237, -1.495, -0.0306), (1.902, -1.902, -0.0306), (1.495, -2.237, -0.0306), (1.029, -2.485, -0.0306), (0.5248, -2.638, -0.0306), (-9.306e-08, -2.69, -0.0306), (-0.5248, -2.638, -0.0306), (-1.029, -2.485, -0.0306), (-1.495, -2.237, -0.0306), (-1.902, -1.902, -0.0306), (-2.237, -1.495, -0.0306), (-2.485, -1.029, -0.0306), (-2.638, -0.5248, -0.0306), (-2.69, -2.033e-07, -0.0306), (-2.638, 0.5248, -0.0306), (-2.485, 1.029, -0.0306), (-2.237, 1.495, -0.0306), (-1.902, 1.902, -0.0306), (-1.495, 2.237, -0.0306), (-1.029, 2.485, -0.0306), (-0.5248, 2.638, -0.0306)], [], [(33, 32, 1, 0), (32, 34, 2, 1), (34, 35, 3, 2), (35, 36, 4, 3), (36, 37, 5, 4), (37, 38, 6, 5), (38, 39, 7, 6), (39, 40, 8, 7), (40, 41, 9, 8), (41, 42, 10, 9), (42, 43, 11, 10), (43, 44, 12, 11), (44, 45, 13, 12), (45, 46, 14, 13), (46, 47, 15, 14), (47, 48, 16, 15), (48, 49, 17, 16), (49, 50, 18, 17), (50, 51, 19, 18), (51, 52, 20, 19), (52, 53, 21, 20), (53, 54, 22, 21), (54, 55, 23, 22), (55, 56, 24, 23), (56, 57, 25, 24), (57, 58, 26, 25), (58, 59, 27, 26), (59, 60, 28, 27), (60, 61, 29, 28), (61, 62, 30, 29), (62, 63, 31, 30), (63, 33, 0, 31), (65, 97, 96, 64), (64, 96, 98, 66), (66, 98, 99, 67), (67, 99, 100, 68), (68, 100, 101, 69), (69, 101, 102, 70), (70, 102, 103, 71), (71, 103, 104, 72), (72, 104, 105, 73), (73, 105, 106, 74), (74, 106, 107, 75), (75, 107, 108, 76), (76, 108, 109, 77), (77, 109, 110, 78), (78, 110, 111, 79), (79, 111, 112, 80), (80, 112, 113, 81), (81, 113, 114, 82), (82, 114, 115, 83), (83, 115, 116, 84), (84, 116, 117, 85), (85, 117, 118, 86), (86, 118, 119, 87), (87, 119, 120, 88), (88, 120, 121, 89), (89, 121, 122, 90), (90, 122, 123, 91), (91, 123, 124, 92), (92, 124, 125, 93), (93, 125, 126, 94), (94, 126, 127, 95), (95, 127, 97, 65), (11, 107, 106, 10), (48, 80, 81, 49), (12, 108, 107, 11), (49, 81, 82, 50), (13, 109, 108, 12), (50, 82, 83, 51), (14, 110, 109, 13), (51, 83, 84, 52), (15, 111, 110, 14), (52, 84, 85, 53), (16, 112, 111, 15), (53, 85, 86, 54), (17, 113, 112, 16), (54, 86, 87, 55), (18, 114, 113, 17), (55, 87, 88, 56), (19, 115, 114, 18), (56, 88, 89, 57), (20, 116, 115, 19), (57, 89, 90, 58), (21, 117, 116, 20), (58, 90, 91, 59), (33, 65, 64, 32), (22, 118, 117, 21), (59, 91, 92, 60), (32, 64, 66, 34), (23, 119, 118, 22), (60, 92, 93, 61), (34, 66, 67, 35), (24, 120, 119, 23), (61, 93, 94, 62), (35, 67, 68, 36), (25, 121, 120, 24), (62, 94, 95, 63), (36, 68, 69, 37), (26, 122, 121, 25), (63, 95, 65, 33), (37, 69, 70, 38), (27, 123, 122, 26), (1, 96, 97, 0), (38, 70, 71, 39), (28, 124, 123, 27), (2, 98, 96, 1), (39, 71, 72, 40), (29, 125, 124, 28), (3, 99, 98, 2), (40, 72, 73, 41), (30, 126, 125, 29), (4, 100, 99, 3), (41, 73, 74, 42), (31, 127, 126, 30), (5, 101, 100, 4), (42, 74, 75, 43), (0, 97, 127, 31), (6, 102, 101, 5), (43, 75, 76, 44), (7, 103, 102, 6), (44, 76, 77, 45), (8, 104, 103, 7), (45, 77, 78, 46), (9, 105, 104, 8), (46, 78, 79, 47), (10, 106, 105, 9), (47, 79, 80, 48)])
_uv = me_x_1.uv_layers.new(name='UVマップ')
_uv.uv.foreach_set('vector', [0.25, 0.4343, 0.286, 0.4308, 0.2968, 0.4854, 0.25, 0.49, 0.286, 0.4308, 0.3205, 0.4203, 0.3418, 0.4717, 0.2968, 0.4854, 0.3205, 0.4203, 0.3524, 0.4033, 0.3833, 0.4496, 0.3418, 0.4717, 0.3524, 0.4033, 0.3804, 0.3804, 0.4197, 0.4197, 0.3833, 0.4496, 0.3804, 0.3804, 0.4033, 0.3524, 0.4496, 0.3833, 0.4197, 0.4197, 0.4033, 0.3524, 0.4203, 0.3205, 0.4717, 0.3418, 0.4496, 0.3833, 0.4203, 0.3205, 0.4308, 0.286, 0.4854, 0.2968, 0.4717, 0.3418, 0.4308, 0.286, 0.4343, 0.25, 0.49, 0.25, 0.4854, 0.2968, 0.4343, 0.25, 0.4308, 0.214, 0.4854, 0.2032, 0.49, 0.25, 0.4308, 0.214, 0.4203, 0.1795, 0.4717, 0.1582, 0.4854, 0.2032, 0.4203, 0.1795, 0.4033, 0.1476, 0.4496, 0.1167, 0.4717, 0.1582, 0.4033, 0.1476, 0.3804, 0.1196, 0.4197, 0.08029, 0.4496, 0.1167, 0.3804, 0.1196, 0.3524, 0.09672, 0.3833, 0.05045, 0.4197, 0.08029, 0.3524, 0.09672, 0.3205, 0.07969, 0.3418, 0.02827, 0.3833, 0.05045, 0.3205, 0.07969, 0.286, 0.0692, 0.2968, 0.01461, 0.3418, 0.02827, 0.286, 0.0692, 0.25, 0.06566, 0.25, 0.01, 0.2968, 0.01461, 0.25, 0.06566, 0.214, 0.0692, 0.2032, 0.01461, 0.25, 0.01, 0.214, 0.0692, 0.1795, 0.07969, 0.1582, 0.02827, 0.2032, 0.01461, 0.1795, 0.07969, 0.1476, 0.09672, 0.1167, 0.05045, 0.1582, 0.02827, 0.1476, 0.09672, 0.1196, 0.1196, 0.08029, 0.08029, 0.1167, 0.05045, 0.1196, 0.1196, 0.09672, 0.1476, 0.05045, 0.1167, 0.08029, 0.08029, 0.09672, 0.1476, 0.07969, 0.1795, 0.02827, 0.1582, 0.05045, 0.1167, 0.07969, 0.1795, 0.0692, 0.214, 0.01461, 0.2032, 0.02827, 0.1582, 0.0692, 0.214, 0.06566, 0.25, 0.01, 0.25, 0.01461, 0.2032, 0.06566, 0.25, 0.0692, 0.286, 0.01461, 0.2968, 0.01, 0.25, 0.0692, 0.286, 0.07969, 0.3205, 0.02827, 0.3418, 0.01461, 0.2968, 0.07969, 0.3205, 0.09672, 0.3524, 0.05045, 0.3833, 0.02827, 0.3418, 0.09672, 0.3524, 0.1196, 0.3804, 0.08029, 0.4197, 0.05045, 0.3833, 0.1196, 0.3804, 0.1476, 0.4033, 0.1167, 0.4496, 0.08029, 0.4197, 0.1476, 0.4033, 0.1795, 0.4203, 0.1582, 0.4717, 0.1167, 0.4496, 0.1795, 0.4203, 0.214, 0.4308, 0.2032, 0.4854, 0.1582, 0.4717, 0.214, 0.4308, 0.25, 0.4343, 0.25, 0.49, 0.2032, 0.4854, 0.25, 0.4343, 0.25, 0.49, 0.2968, 0.4854, 0.286, 0.4308, 0.286, 0.4308, 0.2968, 0.4854, 0.3418, 0.4717, 0.3205, 0.4203, 0.3205, 0.4203, 0.3418, 0.4717, 0.3833, 0.4496, 0.3524, 0.4033, 0.3524, 0.4033, 0.3833, 0.4496, 0.4197, 0.4197, 0.3804, 0.3804, 0.3804, 0.3804, 0.4197, 0.4197, 0.4496, 0.3833, 0.4033, 0.3524, 0.4033, 0.3524, 0.4496, 0.3833, 0.4717, 0.3418, 0.4203, 0.3205, 0.4203, 0.3205, 0.4717, 0.3418, 0.4854, 0.2968, 0.4308, 0.286, 0.4308, 0.286, 0.4854, 0.2968, 0.49, 0.25, 0.4343, 0.25, 0.4343, 0.25, 0.49, 0.25, 0.4854, 0.2032, 0.4308, 0.214, 0.4308, 0.214, 0.4854, 0.2032, 0.4717, 0.1582, 0.4203, 0.1795, 0.4203, 0.1795, 0.4717, 0.1582, 0.4496, 0.1167, 0.4033, 0.1476, 0.4033, 0.1476, 0.4496, 0.1167, 0.4197, 0.08029, 0.3804, 0.1196, 0.3804, 0.1196, 0.4197, 0.08029, 0.3833, 0.05045, 0.3524, 0.09672, 0.3524, 0.09672, 0.3833, 0.05045, 0.3418, 0.02827, 0.3205, 0.07969, 0.3205, 0.07969, 0.3418, 0.02827, 0.2968, 0.01461, 0.286, 0.0692, 0.286, 0.0692, 0.2968, 0.01461, 0.25, 0.01, 0.25, 0.06566, 0.25, 0.06566, 0.25, 0.01, 0.2032, 0.01461, 0.214, 0.0692, 0.214, 0.0692, 0.2032, 0.01461, 0.1582, 0.02827, 0.1795, 0.07969, 0.1795, 0.07969, 0.1582, 0.02827, 0.1167, 0.05045, 0.1476, 0.09672, 0.1476, 0.09672, 0.1167, 0.05045, 0.08029, 0.08029, 0.1196, 0.1196, 0.1196, 0.1196, 0.08029, 0.08029, 0.05045, 0.1167, 0.09672, 0.1476, 0.09672, 0.1476, 0.05045, 0.1167, 0.02827, 0.1582, 0.07969, 0.1795, 0.07969, 0.1795, 0.02827, 0.1582, 0.01461, 0.2032, 0.0692, 0.214, 0.0692, 0.214, 0.01461, 0.2032, 0.01, 0.25, 0.06566, 0.25, 0.06566, 0.25, 0.01, 0.25, 0.01461, 0.2968, 0.0692, 0.286, 0.0692, 0.286, 0.01461, 0.2968, 0.02827, 0.3418, 0.07969, 0.3205, 0.07969, 0.3205, 0.02827, 0.3418, 0.05045, 0.3833, 0.09672, 0.3524, 0.09672, 0.3524, 0.05045, 0.3833, 0.08029, 0.4197, 0.1196, 0.3804, 0.1196, 0.3804, 0.08029, 0.4197, 0.1167, 0.4496, 0.1476, 0.4033, 0.1476, 0.4033, 0.1167, 0.4496, 0.1582, 0.4717, 0.1795, 0.4203, 0.1795, 0.4203, 0.1582, 0.4717, 0.2032, 0.4854, 0.214, 0.4308, 0.214, 0.4308, 0.2032, 0.4854, 0.25, 0.49, 0.25, 0.4343, 0.4496, 0.1167, 0.4496, 0.1167, 0.4717, 0.1582, 0.4717, 0.1582, 0.25, 0.06566, 0.25, 0.06566, 0.214, 0.0692, 0.214, 0.0692, 0.4197, 0.08029, 0.4197, 0.08029, 0.4496, 0.1167, 0.4496, 0.1167, 0.214, 0.0692, 0.214, 0.0692, 0.1795, 0.07969, 0.1795, 0.07969, 0.3833, 0.05045, 0.3833, 0.05045, 0.4197, 0.08029, 0.4197, 0.08029, 0.1795, 0.07969, 0.1795, 0.07969, 0.1476, 0.09672, 0.1476, 0.09672, 0.3418, 0.02827, 0.3418, 0.02827, 0.3833, 0.05045, 0.3833, 0.05045, 0.1476, 0.09672, 0.1476, 0.09672, 0.1196, 0.1196, 0.1196, 0.1196, 0.2968, 0.01461, 0.2968, 0.01461, 0.3418, 0.02827, 0.3418, 0.02827, 0.1196, 0.1196, 0.1196, 0.1196, 0.09672, 0.1476, 0.09672, 0.1476, 0.25, 0.01, 0.25, 0.01, 0.2968, 0.01461, 0.2968, 0.01461, 0.09672, 0.1476, 0.09672, 0.1476, 0.07969, 0.1795, 0.07969, 0.1795, 0.2032, 0.01461, 0.2032, 0.01461, 0.25, 0.01, 0.25, 0.01, 0.07969, 0.1795, 0.07969, 0.1795, 0.0692, 0.214, 0.0692, 0.214, 0.1582, 0.02827, 0.1582, 0.02827, 0.2032, 0.01461, 0.2032, 0.01461, 0.0692, 0.214, 0.0692, 0.214, 0.06566, 0.25, 0.06566, 0.25, 0.1167, 0.05045, 0.1167, 0.05045, 0.1582, 0.02827, 0.1582, 0.02827, 0.06566, 0.25, 0.06566, 0.25, 0.0692, 0.286, 0.0692, 0.286, 0.08029, 0.08029, 0.08029, 0.08029, 0.1167, 0.05045, 0.1167, 0.05045, 0.0692, 0.286, 0.0692, 0.286, 0.07969, 0.3205, 0.07969, 0.3205, 0.05045, 0.1167, 0.05045, 0.1167, 0.08029, 0.08029, 0.08029, 0.08029, 0.07969, 0.3205, 0.07969, 0.3205, 0.09672, 0.3524, 0.09672, 0.3524, 0.25, 0.4343, 0.25, 0.4343, 0.286, 0.4308, 0.286, 0.4308, 0.02827, 0.1582, 0.02827, 0.1582, 0.05045, 0.1167, 0.05045, 0.1167, 0.09672, 0.3524, 0.09672, 0.3524, 0.1196, 0.3804, 0.1196, 0.3804, 0.286, 0.4308, 0.286, 0.4308, 0.3205, 0.4203, 0.3205, 0.4203, 0.01461, 0.2032, 0.01461, 0.2032, 0.02827, 0.1582, 0.02827, 0.1582, 0.1196, 0.3804, 0.1196, 0.3804, 0.1476, 0.4033, 0.1476, 0.4033, 0.3205, 0.4203, 0.3205, 0.4203, 0.3524, 0.4033, 0.3524, 0.4033, 0.01, 0.25, 0.01, 0.25, 0.01461, 0.2032, 0.01461, 0.2032, 0.1476, 0.4033, 0.1476, 0.4033, 0.1795, 0.4203, 0.1795, 0.4203, 0.3524, 0.4033, 0.3524, 0.4033, 0.3804, 0.3804, 0.3804, 0.3804, 0.01461, 0.2968, 0.01461, 0.2968, 0.01, 0.25, 0.01, 0.25, 0.1795, 0.4203, 0.1795, 0.4203, 0.214, 0.4308, 0.214, 0.4308, 0.3804, 0.3804, 0.3804, 0.3804, 0.4033, 0.3524, 0.4033, 0.3524, 0.02827, 0.3418, 0.02827, 0.3418, 0.01461, 0.2968, 0.01461, 0.2968, 0.214, 0.4308, 0.214, 0.4308, 0.25, 0.4343, 0.25, 0.4343, 0.4033, 0.3524, 0.4033, 0.3524, 0.4203, 0.3205, 0.4203, 0.3205, 0.05045, 0.3833, 0.05045, 0.3833, 0.02827, 0.3418, 0.02827, 0.3418, 0.2968, 0.4854, 0.2968, 0.4854, 0.25, 0.49, 0.25, 0.49, 0.4203, 0.3205, 0.4203, 0.3205, 0.4308, 0.286, 0.4308, 0.286, 0.08029, 0.4197, 0.08029, 0.4197, 0.05045, 0.3833, 0.05045, 0.3833, 0.3418, 0.4717, 0.3418, 0.4717, 0.2968, 0.4854, 0.2968, 0.4854, 0.4308, 0.286, 0.4308, 0.286, 0.4343, 0.25, 0.4343, 0.25, 0.1167, 0.4496, 0.1167, 0.4496, 0.08029, 0.4197, 0.08029, 0.4197, 0.3833, 0.4496, 0.3833, 0.4496, 0.3418, 0.4717, 0.3418, 0.4717, 0.4343, 0.25, 0.4343, 0.25, 0.4308, 0.214, 0.4308, 0.214, 0.1582, 0.4717, 0.1582, 0.4717, 0.1167, 0.4496, 0.1167, 0.4496, 0.4197, 0.4197, 0.4197, 0.4197, 0.3833, 0.4496, 0.3833, 0.4496, 0.4308, 0.214, 0.4308, 0.214, 0.4203, 0.1795, 0.4203, 0.1795, 0.2032, 0.4854, 0.2032, 0.4854, 0.1582, 0.4717, 0.1582, 0.4717, 0.4496, 0.3833, 0.4496, 0.3833, 0.4197, 0.4197, 0.4197, 0.4197, 0.4203, 0.1795, 0.4203, 0.1795, 0.4033, 0.1476, 0.4033, 0.1476, 0.25, 0.49, 0.25, 0.49, 0.2032, 0.4854, 0.2032, 0.4854, 0.4717, 0.3418, 0.4717, 0.3418, 0.4496, 0.3833, 0.4496, 0.3833, 0.4033, 0.1476, 0.4033, 0.1476, 0.3804, 0.1196, 0.3804, 0.1196, 0.4854, 0.2968, 0.4854, 0.2968, 0.4717, 0.3418, 0.4717, 0.3418, 0.3804, 0.1196, 0.3804, 0.1196, 0.3524, 0.09672, 0.3524, 0.09672, 0.49, 0.25, 0.49, 0.25, 0.4854, 0.2968, 0.4854, 0.2968, 0.3524, 0.09672, 0.3524, 0.09672, 0.3205, 0.07969, 0.3205, 0.07969, 0.4854, 0.2032, 0.4854, 0.2032, 0.49, 0.25, 0.49, 0.25, 0.3205, 0.07969, 0.3205, 0.07969, 0.286, 0.0692, 0.286, 0.0692, 0.4717, 0.1582, 0.4717, 0.1582, 0.4854, 0.2032, 0.4854, 0.2032, 0.286, 0.0692, 0.286, 0.0692, 0.25, 0.06566, 0.25, 0.06566])
me_x_1.use_remesh_fix_poles = True
me_x_1.use_remesh_preserve_attributes = False
me_x_1.update()

# ---- objects
ob_surface5 = bpy.data.objects.new('Surface5', me_x)
ob_corner0 = bpy.data.objects.new('Corner0', me_001)
ob_corner1 = bpy.data.objects.new('Corner1', me_002)
ob_corner2 = bpy.data.objects.new('Corner2', me_003)
ob_corner3 = bpy.data.objects.new('Corner3', me_004)
ob_edge0 = bpy.data.objects.new('Edge0', me_005)
ob_edge1 = bpy.data.objects.new('Edge1', me_006)
ob_edge2 = bpy.data.objects.new('Edge2', me_007)
ob_edge3 = bpy.data.objects.new('Edge3', me_008)
ob_surface0 = bpy.data.objects.new('Surface0', me_009)
ob_edge4 = bpy.data.objects.new('Edge4', me_010)
ob_corner4 = bpy.data.objects.new('Corner4', me_011)
ob_surface1 = bpy.data.objects.new('Surface1', me_012)
ob_edge5 = bpy.data.objects.new('Edge5', me_013)
ob_corner5 = bpy.data.objects.new('Corner5', me_014)
ob_edge6 = bpy.data.objects.new('Edge6', me_015)
ob_corner6 = bpy.data.objects.new('Corner6', me_016)
ob_edge7 = bpy.data.objects.new('Edge7', me_017)
ob_edge8 = bpy.data.objects.new('Edge8', me_018)
ob_surface2 = bpy.data.objects.new('Surface2', me_019)
ob_surface3 = bpy.data.objects.new('Surface3', me_020)
ob_surface4 = bpy.data.objects.new('Surface4', me_021)
ob_edge9 = bpy.data.objects.new('Edge9', me_022)
ob_corner7 = bpy.data.objects.new('Corner7', me_023)
ob_edge10 = bpy.data.objects.new('Edge10', me_024)
ob_edge11 = bpy.data.objects.new('Edge11', me_025)
ob_ring = bpy.data.objects.new('Ring', me_x_1)

# ---- transforms, parenting, visibility, modifiers, constraints
ob_surface5.location = (0.0, 0.0, -1.0)
ob_corner0.location = (-0.8889, -0.8889, 0.8889)
ob_corner1.location = (-0.8889, -0.8889, -0.8889)
ob_corner2.location = (0.8889, -0.8889, -0.8889)
ob_corner3.location = (0.8889, -0.8889, 0.8889)
ob_edge0.location = (-0.9167, -0.9167, 1.979e-09)
ob_edge1.location = (4.152e-09, -0.9167, 0.9167)
ob_edge2.location = (4.463e-09, -0.9167, -0.9167)
ob_edge3.location = (0.9167, -0.9167, -1.11e-08)
ob_surface0.location = (0.0, -1.0, 0.0)
ob_edge4.location = (0.9167, 3.143e-09, 0.9167)
ob_corner4.location = (0.8889, 0.8889, 0.8889)
ob_surface1.location = (1.0, 0.0, 0.0)
ob_edge5.location = (0.9167, 3.143e-09, -0.9167)
ob_corner5.location = (0.8889, 0.8889, -0.8889)
ob_edge6.location = (0.9167, 0.9167, 1.979e-09)
ob_corner6.location = (-0.8889, 0.8889, 0.8889)
ob_edge7.location = (1.164e-09, 0.9167, 0.9167)
ob_edge8.location = (-0.9167, -3.143e-09, 0.9167)
ob_surface2.location = (0.0, 0.0, 1.0)
ob_surface3.location = (0.0, 1.0, 0.0)
ob_surface4.location = (-1.0, 0.0, 0.0)
ob_edge9.location = (-0.9167, 0.9167, -1.11e-08)
ob_corner7.location = (-0.8889, 0.8889, -0.8889)
ob_edge10.location = (-0.9167, 1.936e-08, -0.9167)
ob_edge11.location = (-1.688e-08, 0.9167, -0.9167)
ob_ring.location = (-1.198e-07, 2.361e-07, -1.233)

# ---- collection membership
col_collection.objects.link(ob_surface5)
col_collection.objects.link(ob_corner0)
col_collection.objects.link(ob_corner1)
col_collection.objects.link(ob_corner2)
col_collection.objects.link(ob_corner3)
col_collection.objects.link(ob_edge0)
col_collection.objects.link(ob_edge1)
col_collection.objects.link(ob_edge2)
col_collection.objects.link(ob_edge3)
col_collection.objects.link(ob_surface0)
col_collection.objects.link(ob_edge4)
col_collection.objects.link(ob_corner4)
col_collection.objects.link(ob_surface1)
col_collection.objects.link(ob_edge5)
col_collection.objects.link(ob_corner5)
col_collection.objects.link(ob_edge6)
col_collection.objects.link(ob_corner6)
col_collection.objects.link(ob_edge7)
col_collection.objects.link(ob_edge8)
col_collection.objects.link(ob_surface2)
col_collection.objects.link(ob_surface3)
col_collection.objects.link(ob_surface4)
col_collection.objects.link(ob_edge9)
col_collection.objects.link(ob_corner7)
col_collection.objects.link(ob_edge10)
col_collection.objects.link(ob_edge11)
col_collection.objects.link(ob_ring)

# ---- scene / render settings (as saved in the file)
scene.frame_start = 1; scene.frame_end = 250; scene.frame_set(1)
scene.render.engine = 'BLENDER_EEVEE_NEXT'
scene.cycles.use_denoising = False
scene.cycles.samples = 128
scene.cycles.sampling_pattern = 'TABULATED_SOBOL'
scene.cycles.use_adaptive_sampling = False
scene.cycles.use_light_tree = False
scene.view_settings.view_transform = 'Filmic'
bpy.context.view_layer.update()

# ---- added for rendering (the .blend has no active camera and no usable light): camera, sun
cam_auto = bpy.data.cameras.new('AutoCamera')
cam_auto.lens = 50.0
cam_auto.sensor_width = 36.0
cam_auto.clip_end = 1000.0
ob_auto_camera = bpy.data.objects.new('AutoCamera', cam_auto)
scene.collection.objects.link(ob_auto_camera)
ob_auto_camera.location = (7.34458, -8.8135, 5.74396)
ob_auto_camera.rotation_euler = (1.09748, -7.21219e-08, 0.694738)
scene.camera = ob_auto_camera
light_auto_sun = bpy.data.lights.new('AutoSun', 'SUN')
light_auto_sun.energy = 3.0
light_auto_sun.angle = 0.0523599
ob_auto_sun = bpy.data.objects.new('AutoSun', light_auto_sun)
scene.collection.objects.link(ob_auto_sun)
ob_auto_sun.rotation_euler = (0.872665, 0.174533, 0.523599)
bpy.context.view_layer.update()
